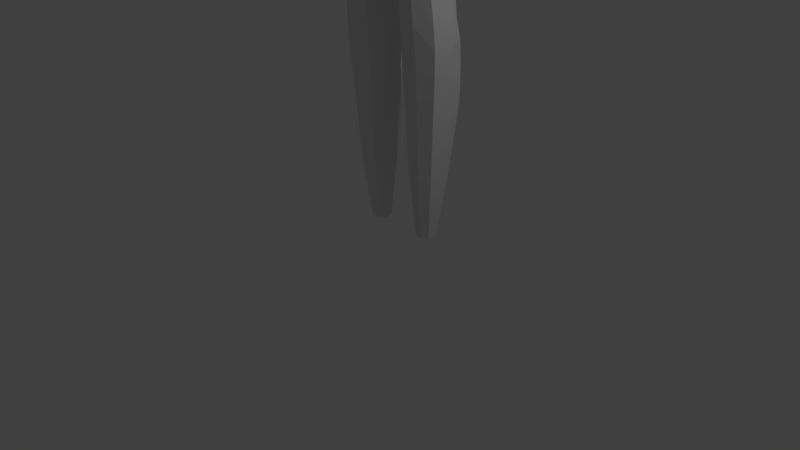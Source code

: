 # Source: akanesan.blend  (saved by Blender 2.78.0; exported with 4.5.12 LTS)
import bpy
from mathutils import Matrix  # noqa: F401  (used for matrix-valued properties, if any)

bpy.ops.wm.read_factory_settings(use_empty=True)
scene = bpy.context.scene
scene.name = 'Scene'

# ---- collections
col_collection_1 = bpy.data.collections.new('Collection 1'); scene.collection.children.link(col_collection_1)
col_collection_3 = bpy.data.collections.new('Collection 3'); scene.collection.children.link(col_collection_3)

# ---- world
world_world = bpy.data.worlds.new('World'); scene.world = world_world
world_world.color = (0.05088, 0.05088, 0.05088)
world_world.use_sun_shadow = False
world_world.sun_shadow_jitter_overblur = 0.0
world_world.cycles.sampling_method = 'MANUAL'

# ---- cameras
cam_camera = bpy.data.cameras.new('Camera')
cam_camera.clip_end = 100.0
cam_camera.lens = 35.0
cam_camera.sensor_width = 32.0
cam_camera.sensor_height = 18.0
cam_camera.ortho_scale = 7.314
cam_camera.dof.focus_distance = 0.0
cam_camera.dof.aperture_fstop = 128.0

# ---- lights
light_lamp = bpy.data.lights.new('Lamp', 'POINT')
light_lamp.transmission_factor = 0.0
light_lamp.cutoff_distance = 30.0
light_lamp.energy = 100.0
light_lamp.shadow_buffer_clip_start = 1.001
light_lamp.shadow_soft_size = 0.1
light_lamp.shadow_maximum_resolution = 0.006
light_lamp.use_absolute_resolution = True

# ---- meshes
me_x = bpy.data.meshes.new('円')
me_x.from_pydata([(0.0, 0.1278, 11.13), (0.0, -0.04886, 9.381), (0.2532, 0.1291, 9.495), (0.5245, 0.2956, 9.675), (0.607, 0.3313, 9.828), (0.6553, 0.3458, 9.955), (0.7185, 0.3726, 10.16), (0.7393, 0.3614, 10.37), (0.7244, 0.3416, 10.55), (0.67, 0.298, 10.71), (0.576, 0.2633, 10.84), (0.4306, 0.2145, 11.0), (0.2166, 0.1551, 11.09), (0.0, 0.04417, 11.09), (0.0, -0.06385, 11.04), (0.0, -0.1562, 10.97), (0.0, -0.2516, 10.88), (0.0, -0.3268, 10.8), (0.0, -0.3802, 10.67), (0.0, -0.407, 10.49), (0.0, -0.4065, 10.31), (0.0, -0.3978, 10.19), (0.0, -0.4046, 10.07), (0.0, -0.4661, 9.969), (0.0, -0.5645, 9.904), (0.03353, -0.5273, 9.889), (0.0, -0.473, 9.636), (0.0, -0.4242, 9.519), (1.192e-07, -0.3114, 9.361), (0.0, 0.3291, 11.16), (0.0, 0.5399, 11.14), (0.0, 0.6419, 11.11), (0.0, 0.7478, 11.08), (0.0, 0.908, 10.99), (0.0, 1.028, 10.88), (0.0, 1.105, 10.78), (0.0, 1.146, 10.7), (0.0, 1.226, 10.52), (0.0, 1.251, 10.32), (0.0, 1.225, 10.09), (0.0, 1.118, 9.889), (0.0, 1.001, 9.755), (0.0, 0.8956, 9.661), (0.0, 0.6547, 9.564), (0.0, 0.4261, 9.529), (0.6432, 0.06732, 10.41), (0.5767, 0.0218, 10.6), (0.3854, -0.1202, 10.72), (0.2513, -0.2174, 10.77), (0.6037, 0.0288, 9.973), (0.4267, -0.1938, 10.53), (0.04392, -0.3923, 10.5), (0.4959, -0.1418, 10.04), (0.5334, -0.1129, 10.11), (0.51, -0.1309, 10.17), (0.4693, -0.1522, 10.22), (0.3969, -0.2023, 10.26), (0.2845, -0.2395, 10.26), (0.2025, -0.245, 10.19), (0.2167, -0.2452, 10.07), (0.2664, -0.2292, 9.996), (0.3075, -0.213, 9.979), (0.3629, -0.1875, 9.987), (0.4227, -0.1641, 10.01), (0.4515, 0.2551, 9.581), (0.5882, -0.03234, 9.94), (0.5429, 0.02383, 9.764), (0.2668, -0.1277, 9.468), (0.0, -0.2433, 9.363), (0.4204, -0.01961, 9.578), (0.2948, 0.309, 9.549), (0.5436, -0.1115, 10.02), (0.0, -0.3822, 9.447), (-1.776e-15, -0.507, 9.717), (0.1604, -0.3806, 9.72), (0.1329, -0.4029, 9.697), (0.1477, -0.4233, 9.873), (0.271, -0.3252, 9.836), (0.2948, -0.2773, 9.726), (0.2351, -0.3088, 9.624), (0.1639, -0.3529, 9.561), (0.6393, 0.1473, 10.02), (0.5891, 0.1534, 9.795), (0.4655, 0.09428, 9.595), (0.2841, -0.03474, 9.469), (0.1401, -0.1279, 9.399), (0.5003, -0.04739, 10.67), (0.2108, -0.1244, 10.93), (0.4174, 0.02258, 10.85), (0.5525, 0.1002, 10.76), (0.6493, 0.1695, 10.61), (0.6775, 0.209, 10.44), (0.6949, 0.2372, 10.25), (0.6759, 0.2484, 10.07), (0.6381, 0.2598, 9.933), (0.5966, 0.2494, 9.817), (0.5116, 0.2103, 9.665), (0.4532, 0.1791, 9.583), (0.3621, 0.1168, 9.518), (0.1406, -0.05045, 9.402), (0.0, -0.1591, 9.369), (0.159, -0.2777, 10.21), (0.2629, -0.2552, 10.3), (0.3924, -0.2161, 10.29), (0.4688, -0.1694, 10.26), (0.5375, -0.1192, 10.2), (0.5689, -0.09392, 10.11), (0.5136, -0.1589, 10.03), (0.4679, -0.2147, 9.985), (0.3942, -0.255, 9.965), (0.3117, -0.2622, 9.953), (0.2343, -0.2708, 9.98), (0.1833, -0.2858, 10.05), (0.4918, -0.1922, 9.964), (0.4232, -0.2482, 9.934), (0.3153, -0.2546, 9.908), (0.1911, -0.3088, 9.969), (0.1473, -0.3065, 10.04), (0.1167, -0.31, 10.23), (0.2427, -0.2632, 10.34), (0.4006, -0.2093, 10.34), (0.4861, -0.1636, 10.3), (0.5957, -0.04766, 10.11), (0.38, -0.2043, 9.73), (0.2981, -0.2129, 9.598), (0.1884, -0.2907, 9.513), (0.3815, -0.2719, 9.843), (0.2943, -0.3099, 9.8), (0.1127, -0.4216, 9.748), (0.0, -0.5203, 9.753), (0.1682, -0.3771, 9.695), (0.1469, -0.4007, 9.666), (0.06975, -0.4473, 9.638), (0.03768, -0.3633, 10.06), (0.04706, -0.3549, 10.2), (0.1274, -0.3021, 10.13), (0.1667, -0.2731, 10.13), (0.2039, -0.2473, 10.14), (0.04483, -0.3558, 10.14), (0.0, -0.3923, 10.15), (0.0, -0.4293, 10.02), (0.1994, -0.2451, 10.17), (0.1624, -0.2771, 10.18), (0.2103, -0.2451, 10.1), (0.1758, -0.2793, 10.09), (0.137, -0.3089, 10.09), (0.1198, -0.306, 10.18), (0.04627, -0.3561, 10.17), (0.0, -0.3941, 10.17), (0.03916, -0.355, 10.11), (0.0, -0.3985, 10.11), (0.03405, -0.4223, 9.972), (0.1163, -0.3759, 9.975), (0.1011, -0.3325, 10.05), (0.09057, -0.3277, 10.1), (0.08731, -0.3284, 10.14), (0.08477, -0.3317, 10.18), (0.08619, -0.3309, 10.21), (0.2276, -0.3326, 9.722), (0.2097, -0.3653, 9.771), (0.0, -0.4538, 9.575), (0.1309, -0.4225, 9.809), (0.04511, -0.5147, 9.823), (0.0, -0.5436, 9.829), (0.184, -0.3503, 9.649), (0.1401, -0.3925, 9.61), (0.2249, -0.3489, 9.742), (0.05634, -0.4819, 9.751), (0.1643, -0.3789, 9.708), (0.06651, -0.4632, 9.707), (0.09974, -0.4187, 9.701), (0.0, -0.5065, 9.711), (0.1664, -0.3781, 9.701), (0.1342, -0.403, 9.691), (0.06851, -0.4591, 9.698), (0.1023, -0.4197, 9.692), (0.1673, -0.3653, 9.705), (0.05316, -0.3621, 10.32), (0.138, -0.309, 10.36), (0.1035, -0.3332, 10.34), (0.5546, -0.1056, 9.895), (0.4951, -0.1603, 9.869), (0.5261, -0.01058, 9.754), (0.4814, -0.119, 9.732), (0.3815, -0.1263, 9.57), (0.4083, -0.05599, 9.578), (0.2509, -0.2113, 9.489), (0.2583, -0.1748, 9.477), (0.0, -0.3616, 9.413), (0.000471, -0.333, 9.379), (0.1081, -0.2813, 10.79), (0.5684, -0.08832, 10.24), (0.6159, 0.06474, 9.985), (0.2647, -0.2797, 10.41), (0.4105, -0.2056, 10.41), (0.5181, -0.1361, 10.37), (0.597, -0.05016, 10.3), (0.6181, 0.001179, 10.15), (0.0, -0.4119, 10.38), (0.05377, -0.379, 10.39), (0.105, -0.3486, 10.42), (0.1562, -0.3323, 10.45), (0.107, -0.3616, 10.51), (0.2801, -0.2821, 10.5), (0.4231, -0.2074, 10.49), (0.6551, 0.116, 10.21), (0.53, -0.1058, 10.5), (0.6326, 0.003744, 10.35), (0.6409, 0.06711, 10.18), (0.5366, -0.113, 10.44), (0.2755, -0.254, 10.66), (0.2814, -0.2817, 10.55), (0.1652, -0.339, 10.53), (0.5987, 0.03565, 10.54), (0.6205, 0.0499, 10.48), (0.418, -0.1826, 10.57), (0.2875, -0.2785, 10.59), (0.04721, -0.3945, 10.55), (0.1684, -0.3396, 10.58), (0.1109, -0.361, 10.56), (0.5176, -0.09401, 10.55), (0.0, -0.4014, 10.55), (0.4067, -0.1606, 10.63), (0.5103, -0.08191, 10.59), (0.06215, -0.3676, 10.67), (0.1767, -0.329, 10.67), (0.1262, -0.3411, 10.67), (0.05029, -0.3088, 10.79), (0.1585, -0.2515, 10.79), (0.6248, 0.1012, 10.0), (0.5753, 0.09668, 9.784), (0.5739, 0.1271, 9.791), (0.5595, 0.05375, 9.77), (0.4355, 0.03848, 9.585), (0.4526, 0.07133, 9.59), (0.4338, 0.008928, 9.576), (0.121, -0.2391, 9.396), (0.116, -0.4142, 9.652), (0.1125, -0.2713, 9.412), (0.09899, -0.3174, 9.444), (0.09124, -0.349, 9.473), (0.08051, -0.397, 9.532), (0.07215, -0.4322, 9.589), (0.2852, -0.08042, 9.47), (0.2862, -0.05758, 9.469), (0.2763, -0.1038, 9.47), (0.1317, -0.1928, 9.398), (0.1266, -0.2114, 9.401), (0.1376, -0.1638, 9.392), (0.0, -0.2624, 9.363), (8.941e-08, -0.2976, 9.362), (5.96e-08, -0.2838, 9.362), (0.4242, -0.09774, 10.07), (0.4664, -0.07721, 10.11), (0.451, -0.08911, 10.15), (0.4242, -0.1031, 10.18), (0.3765, -0.1362, 10.21), (0.3024, -0.1607, 10.21), (0.2484, -0.1643, 10.17), (0.2577, -0.1644, 10.08), (0.2904, -0.1538, 10.04), (0.3176, -0.1432, 10.02), (0.354, -0.1264, 10.03), (0.3924, -0.1107, 10.05), (0.2493, -0.1658, 10.13), (0.2463, -0.1643, 10.15), (0.2535, -0.1644, 10.11), (0.3369, -0.05698, 10.11), (0.5267, -0.1044, 10.11), (0.4913, -0.1404, 10.04), (0.3092, -0.2014, 9.987), (0.2704, -0.2167, 10.0), (0.505, -0.1238, 10.17), (0.3614, -0.1774, 9.994), (0.2114, -0.2338, 10.14), (0.2072, -0.2317, 10.17), (0.471, -0.1417, 10.22), (0.4187, -0.166, 10.01), (0.3928, -0.1919, 10.25), (0.2837, -0.2278, 10.26), (0.212, -0.2303, 10.19), (0.2235, -0.2318, 10.07), (0.2175, -0.2318, 10.1), (0.5116, -0.164, 10.12), (0.4814, -0.1634, 10.16), (0.4453, -0.1834, 10.2), (0.3841, -0.2308, 10.23), (0.293, -0.2658, 10.23), (0.0, -0.4857, 9.717), (0.1352, -0.3717, 9.705), (0.1654, -0.3571, 9.704), (0.06568, -0.437, 9.715), (0.1044, -0.4023, 9.706), (0.0, -0.4852, 9.711), (0.1342, -0.3816, 9.691), (0.06851, -0.4377, 9.698), (0.1023, -0.3983, 9.685), (0.0, -0.4512, 9.738), (0.1329, -0.343, 9.734), (0.1654, -0.3227, 9.7), (0.06041, -0.4019, 9.74), (0.09974, -0.3703, 9.736), (0.0, -0.4508, 9.681), (0.1342, -0.3472, 9.66), (0.06851, -0.4033, 9.667), (0.1023, -0.3725, 9.662), (0.0, -0.4009, 9.744), (0.1329, -0.2968, 9.732), (0.1654, -0.2724, 9.698), (0.05874, -0.3505, 9.742), (0.09974, -0.3221, 9.736), (0.0, -0.3911, 9.662), (0.1342, -0.2969, 9.652), (0.05971, -0.3412, 9.655), (0.1023, -0.3166, 9.653), (0.391, -0.04441, 10.8), (0.228, -0.1647, 10.85), (0.1081, -0.2019, 10.88), (0.05029, -0.2294, 10.88), (0.1535, -0.1872, 10.87), (0.5978, 0.08434, 10.63), (0.5267, 0.03681, 10.73), (0.6214, 0.115, 10.56), (0.6492, 0.1292, 10.48), (0.6636, 0.1467, 10.42), (0.6591, 0.2028, 10.05), (0.6764, 0.1833, 10.23), (0.5829, 0.198, 9.808), (0.4655, 0.134, 9.591), (0.2841, 0.0135, 9.47), (0.0, -0.2012, 9.366), (0.1467, -0.08115, 9.399), (0.3748, 0.07373, 9.53), (0.2812, 0.05684, 9.47), (0.121, 0.04429, 9.426), (0.4956, 0.1553, 9.65), (0.6213, 0.2158, 9.884), (0.7202, 0.5256, 10.57), (0.6609, 0.4844, 10.73), (0.5701, 0.4547, 10.86), (0.4257, 0.4002, 11.01), (0.2115, 0.3431, 11.12), (0.607, 0.5333, 9.839), (0.6553, 0.5479, 9.967), (0.7185, 0.5746, 10.18), (0.7393, 0.5634, 10.38), (0.0, 0.03319, 9.402), (0.0, 0.3164, 9.487), (0.5304, 0.5105, 9.71), (0.4668, 0.5011, 9.63), (0.1962, 0.4385, 9.565), (0.0, 0.1396, 9.442), (0.7202, 0.5256, 10.57), (0.6609, 0.4844, 10.73), (0.6553, 0.5479, 9.967), (0.7393, 0.5634, 10.38), (0.7202, 0.7554, 10.56), (0.6609, 0.7257, 10.72), (0.5615, 0.6803, 10.84), (0.6341, 0.7589, 9.962), (0.6913, 0.7766, 10.16), (0.7378, 0.7658, 10.36), (0.6145, 0.9536, 10.47), (0.5825, 0.9278, 10.66), (0.6128, 0.9697, 10.1), (0.6336, 0.9722, 10.29), (0.4123, 0.6269, 10.99), (0.1982, 0.5484, 11.09), (0.4038, 0.8421, 10.9), (0.2096, 0.7914, 11.03), (0.5217, 0.9033, 10.79), (0.5952, 0.748, 9.864), (0.4875, 0.7303, 9.757), (0.3901, 0.7095, 9.679), (0.1924, 0.6433, 9.593), (0.3346, 0.9187, 9.737), (0.1714, 0.8926, 9.678), (0.5458, 1.078, 10.41), (0.5232, 1.049, 10.59), (0.517, 1.097, 10.08), (0.5385, 1.096, 10.23), (0.1881, 0.9146, 10.96), (0.3696, 0.9717, 10.83), (0.4689, 1.023, 10.72), (0.5432, 0.9601, 9.943), (0.5011, 0.9575, 9.868), (0.4381, 0.9398, 9.79), (0.481, 1.084, 9.977), (0.4376, 1.068, 9.91), (0.3668, 1.04, 9.845), (0.2841, 1.035, 9.8), (0.159, 1.021, 9.766), (0.4413, 1.195, 10.35), (0.4301, 1.171, 10.51), (0.4229, 1.188, 10.22), (0.1664, 1.044, 10.85), (0.3201, 1.08, 10.74), (0.3978, 1.124, 10.64), (0.4055, 1.185, 10.11), (0.3373, 1.176, 10.03), (0.2939, 1.156, 9.992), (0.2598, 1.144, 9.948), (0.1929, 1.138, 9.924), (0.1367, 1.119, 9.899), (0.3119, 1.242, 10.32), (0.3071, 1.22, 10.45), (0.05806, 1.105, 10.76), (0.2128, 1.147, 10.67), (0.2771, 1.19, 10.57), (0.2997, 1.232, 10.2), (0.2793, 1.232, 10.15), (0.2231, 1.223, 10.11), (0.1693, 1.21, 10.09), (0.1189, 1.209, 10.08), (0.08516, 1.213, 10.08), (0.06522, 1.219, 10.08), (0.1343, 1.242, 10.32), (0.13, 1.227, 10.43), (0.04233, 1.156, 10.67), (0.1148, 1.186, 10.61), (0.1282, 1.215, 10.52), (0.0, 1.196, 10.6), (0.132, 1.254, 10.26), (0.1196, 1.246, 10.23), (0.1042, 1.248, 10.21), (0.08297, 1.248, 10.2), (0.06048, 1.243, 10.18), (0.03593, 1.237, 10.17), (0.01688, 1.242, 10.17), (0.0, 1.243, 10.17), (0.222, 0.03457, 11.03)], [(351, 347), (44, 347)], [(59, 112, 111, 60), (60, 111, 110, 61), (146, 142, 101, 118), (57, 102, 101, 58), (56, 103, 102, 57), (52, 107, 106, 53), (106, 105, 54, 53), (105, 104, 55, 54), (104, 103, 56, 55), (107, 52, 63, 108), (108, 63, 62, 109), (109, 62, 61, 110), (71, 107, 108, 113), (71, 122, 106, 107), (121, 120, 103, 104), (120, 119, 102, 103), (119, 118, 101, 102), (117, 116, 111, 112), (116, 115, 110, 111), (115, 114, 109, 110), (114, 113, 108, 109), (148, 147, 134, 21), (134, 147, 156, 157), (139, 138, 147, 148), (157, 156, 146, 118), (156, 155, 135, 146), (155, 154, 145, 135), (154, 153, 117, 145), (117, 153, 152, 116), (152, 153, 133, 151), (133, 153, 154, 149), (149, 154, 155, 138), (138, 155, 156, 147), (138, 139, 150, 149), (149, 150, 22, 133), (133, 22, 140, 23, 151), (23, 24, 25, 151), (151, 25, 76, 152), (152, 76, 77, 116), (127, 126, 77), (127, 78, 123, 126), (123, 78, 79, 124), (24, 163, 162, 25), (162, 161, 76, 25), (161, 159, 77, 76), (159, 166, 127, 77), (166, 158, 78, 127), (158, 164, 79, 78), (164, 158, 130, 131), (130, 158, 166, 168, 176, 172), (166, 159, 74, 168), (159, 161, 128, 74), (128, 161, 162, 167), (167, 162, 163, 129), (74, 128, 170, 75), (170, 128, 167, 169), (73, 169, 167, 129), (75, 168, 74), (26, 132, 174, 171), (132, 237, 175, 174), (172, 173, 131, 130), (20, 21, 134, 177), (157, 118, 178, 179), (177, 134, 157, 179), (181, 126, 123, 183), (113, 114, 181, 180), (71, 113, 180, 65), (66, 65, 180, 182), (114, 115, 126, 181), (180, 181, 183, 182), (124, 184, 183, 123), (119, 193, 178, 118), (105, 106, 122, 191), (191, 121, 104, 105), (120, 194, 193, 119), (121, 195, 194, 120), (20, 177, 199, 198), (179, 200, 199, 177), (178, 201, 200, 179), (200, 202, 51, 199), (51, 19, 198, 199), (194, 204, 203, 193), (193, 203, 201, 178), (206, 50, 204, 209), (209, 204, 194, 195), (50, 211, 203, 204), (50, 206, 220, 215), (212, 211, 216, 218), (195, 196, 207, 209), (196, 195, 121, 191), (209, 207, 45, 206), (50, 215, 216, 211), (202, 200, 201, 212), (212, 201, 203, 211), (19, 51, 217, 221), (217, 51, 202, 219), (202, 212, 218, 219), (197, 208, 207, 196), (208, 205, 45, 207), (220, 206, 45, 214), (86, 47, 222, 223), (222, 47, 48, 210), (210, 216, 215, 222), (215, 220, 223, 222), (220, 214, 213, 223), (86, 223, 213, 46), (219, 218, 225, 226), (217, 219, 226, 224), (210, 225, 218, 216), (221, 217, 224, 18), (17, 18, 224, 227), (224, 226, 190, 227), (190, 226, 225, 228), (225, 210, 48, 228), (81, 205, 208, 229), (26, 160, 242, 132), (242, 160, 27, 241), (241, 27, 72, 240), (240, 125, 80, 241), (80, 165, 242, 241), (242, 165, 237, 132), (125, 124, 79, 80), (79, 164, 165, 80), (165, 164, 131, 237), (175, 237, 131, 173), (229, 231, 82, 81), (269, 268, 253, 252), (271, 270, 261, 260), (268, 272, 254, 253), (270, 273, 262, 261), (275, 274, 264, 265), (272, 276, 255, 254), (273, 277, 263, 262), (276, 278, 256, 255), (277, 269, 252, 263), (278, 279, 257, 256), (280, 275, 265, 258), (279, 280, 258, 257), (282, 281, 259, 266), (281, 271, 260, 259), (274, 282, 266, 264), (259, 260, 267), (252, 253, 267), (260, 261, 267), (253, 254, 267), (261, 262, 267), (254, 255, 267), (262, 263, 267), (255, 256, 267), (263, 252, 267), (256, 257, 267), (265, 264, 267), (257, 258, 267), (258, 265, 267), (266, 259, 267), (264, 266, 267), (137, 143, 282, 274), (59, 60, 271, 281), (143, 59, 281, 282), (57, 58, 280, 279), (58, 141, 275, 280), (56, 57, 279, 278), (63, 52, 269, 277), (55, 56, 278, 276), (62, 63, 277, 273), (54, 55, 276, 272), (141, 137, 274, 275), (61, 62, 273, 270), (53, 54, 272, 268), (60, 61, 270, 271), (52, 53, 268, 269), (269, 268, 283), (279, 280, 287), (268, 272, 284, 283), (272, 276, 285, 284), (276, 278, 286, 285), (278, 279, 287, 286), (168, 75, 289, 290), (170, 169, 291, 292), (173, 172, 290, 294), (169, 73, 288, 291), (171, 174, 295, 293), (75, 170, 292, 289), (174, 175, 296, 295), (175, 173, 294, 296), (294, 290, 299, 303), (296, 294, 303, 305), (292, 291, 300, 301), (289, 292, 301, 298), (295, 296, 305, 304), (293, 295, 304, 302), (290, 289, 298, 299), (291, 288, 297, 300), (299, 298, 307, 308), (300, 297, 306, 309), (303, 299, 308, 312), (305, 303, 312, 314), (301, 300, 309, 310), (298, 301, 310, 307), (304, 305, 314, 313), (302, 304, 313, 311), (176, 290, 172), (168, 290, 176), (308, 307, 312), (310, 314, 312, 307), (309, 313, 314, 310), (309, 306, 311, 313), (228, 48, 316, 319), (16, 17, 227, 318), (48, 47, 315, 316), (190, 228, 319, 317), (227, 190, 317, 318), (46, 213, 322, 320), (213, 214, 323, 322), (86, 46, 320, 321), (86, 321, 315, 47), (45, 205, 326, 324), (205, 81, 325, 326), (45, 324, 323, 214), (83, 84, 329, 332, 328), (82, 83, 328, 335, 327), (82, 327, 336, 325, 81), (330, 331, 85, 68), (331, 329, 84, 85), (99, 331, 330, 100), (99, 333, 329, 331), (329, 333, 98, 332), (98, 97, 328, 332), (15, 16, 318, 317, 319, 316, 87), (87, 316, 315, 88), (89, 88, 315, 321), (90, 89, 321, 320, 322), (91, 90, 322, 323, 324), (324, 326, 92, 91), (326, 325, 93, 92), (94, 93, 325, 336), (95, 94, 336, 327), (96, 95, 327, 335), (97, 96, 335, 328), (2, 64, 97, 98, 333), (99, 334, 2, 333), (1, 334, 99, 100), (3, 4, 95, 96), (95, 4, 5, 94), (94, 5, 6, 93), (96, 97, 64, 3), (7, 92, 93, 6), (92, 7, 8, 91), (91, 8, 9, 90), (90, 9, 10, 89), (89, 10, 11, 88), (88, 11, 12, 430, 87), (12, 0, 13, 14, 15, 87, 430), (11, 10, 339, 340), (9, 8, 337, 338), (12, 11, 340, 341), (10, 9, 338, 339), (0, 12, 341, 29), (7, 6, 344, 345), (6, 5, 343, 344), (5, 4, 342, 343), (64, 2, 70), (1, 346, 334), (351, 2, 334, 346), (3, 64, 349, 348), (64, 70, 350, 349), (8, 7, 345, 337), (3, 348, 342, 4), (353, 352, 356, 357), (355, 344, 360, 361), (339, 353, 357, 358), (352, 355, 361, 356), (344, 354, 359, 360), (357, 356, 362, 363), (361, 360, 364, 365), (356, 361, 365, 362), (341, 340, 366, 367), (31, 30, 367, 369, 32), (358, 366, 340, 339), (29, 341, 367, 30), (366, 368, 369, 367), (366, 358, 370, 368), (358, 357, 363, 370), (342, 348, 372, 371), (348, 349, 373, 372), (349, 350, 374, 373), (372, 386, 385, 371), (373, 374, 376, 375), (354, 342, 371, 359), (371, 385, 384, 359), (42, 376, 374, 43), (43, 374, 350, 44), (363, 362, 377, 378), (368, 370, 383, 382), (362, 365, 380, 377), (369, 368, 382, 381), (370, 363, 378, 383), (365, 364, 379, 380), (32, 369, 381, 33), (359, 384, 364, 360), (372, 373, 375, 386), (384, 385, 388, 387), (375, 390, 389, 386), (385, 386, 389, 388), (41, 391, 376, 42), (375, 376, 391, 390), (364, 384, 387, 379), (381, 382, 396, 395), (382, 383, 397, 396), (377, 380, 394, 392), (378, 377, 392, 393), (383, 378, 393, 397), (33, 381, 395, 34), (388, 389, 401, 400), (390, 391, 403, 402), (387, 388, 400, 399), (389, 390, 402, 401), (379, 387, 399, 398), (379, 398, 394, 380), (40, 403, 391, 41), (396, 397, 408, 407), (397, 393, 405, 408), (395, 396, 407, 406), (393, 392, 404, 405), (400, 401, 413, 412), (394, 398, 410, 409), (402, 403, 415, 414), (399, 400, 412, 411), (401, 402, 414, 413), (398, 399, 411, 410), (39, 415, 403, 40), (394, 409, 404, 392), (34, 395, 406, 35), (405, 404, 416, 417), (408, 405, 417, 420), (406, 407, 419, 418), (407, 408, 420, 419), (35, 406, 418, 36), (412, 413, 426, 425), (414, 415, 428, 427), (409, 410, 423, 422), (411, 412, 425, 424), (413, 414, 427, 426), (410, 411, 424, 423), (409, 422, 416, 404), (429, 428, 415, 39), (427, 428, 429, 38, 416, 422, 423, 424, 425, 426), (38, 37, 420, 417, 416), (421, 419, 420, 37), (419, 421, 36, 418), (183, 184, 185, 182), (69, 66, 182, 185), (67, 69, 185, 187), (185, 184, 186, 187), (125, 186, 184, 124), (236, 67, 187, 238), (189, 28, 236, 238), (188, 189, 238, 239), (238, 187, 186, 239), (240, 239, 186, 125), (72, 188, 239, 240), (208, 197, 192, 229), (49, 192, 197, 122), (71, 65, 49, 122), (66, 232, 49, 65), (49, 232, 230, 192), (229, 192, 230, 231), (83, 82, 231, 234), (234, 231, 230, 233), (235, 233, 230, 232), (69, 235, 232, 66), (84, 83, 234, 244), (234, 233, 243, 244), (233, 235, 245, 243), (67, 245, 235, 69), (244, 248, 85, 84), (243, 246, 248, 244), (245, 247, 246, 243), (236, 247, 245, 67), (250, 247, 236, 28), (251, 246, 247, 250), (249, 248, 246, 251), (68, 85, 248, 249), (122, 197, 196, 191), (115, 77, 126), (115, 116, 77), (101, 142, 141, 58), (141, 142, 136, 137), (135, 136, 142, 146), (145, 144, 136, 135), (144, 143, 137, 136), (143, 144, 112, 59), (144, 145, 117, 112)])
me_x.polygons.foreach_set('use_smooth', [True] * 393)
me_x.use_remesh_preserve_volume = False
me_x.use_remesh_preserve_attributes = False
me_x.use_mirror_vertex_groups = False
me_x.update()
me_plane = bpy.data.meshes.new('Plane')
me_plane.from_pydata([(0.0, 0.1325, 9.146), (0.7123, 0.1988, 6.374), (0.0, 0.6647, 9.17), (0.2424, 0.2562, 9.621), (0.4389, 0.396, 9.158), (0.7276, 0.1859, 8.153), (0.704, -0.1473, 8.639), (0.0, 0.4882, 9.691), (0.0, 1.225, 6.475), (0.0, -0.003851, 6.299), (0.0, 0.4811, 5.971), (0.9079, 0.4952, 6.626), (0.0, -0.1895, 8.574), (0.0, 0.02416, 9.551), (0.0, 0.5829, 9.322), (0.2278, 0.3608, 9.275), (0.0, 0.1386, 9.229), (0.0, -0.2918, 7.732), (0.0, 0.99, 7.925), (0.6607, 0.3711, 7.828), (0.0, -0.01746, 6.882), (0.0, 1.049, 6.984), (0.7886, 0.4701, 6.933), (0.9889, 0.4096, 8.43), (0.9668, 0.03547, 8.81), (0.9346, 0.381, 9.153), (1.432, 0.381, 8.591), (1.438, 0.1406, 8.831), (1.444, 0.381, 9.071), (2.236, 0.381, 8.562), (2.239, 0.1661, 8.777), (2.242, 0.381, 8.992), (3.417, 0.381, 8.632), (3.41, 0.1852, 8.827), (3.402, 0.381, 9.023), (0.1112, 0.6284, 5.835), (0.6471, 0.2335, 5.972), (0.9854, 0.785, 6.146), (0.4495, 1.34, 6.009), (0.08933, 0.6095, 5.443), (0.6263, 0.2325, 5.447), (1.002, 0.766, 5.385), (0.465, 1.293, 5.381), (0.1673, 0.4352, 4.343), (0.5071, 0.199, 4.357), (0.7418, 0.5311, 4.287), (0.402, 1.033, 4.273), (0.1833, 0.4072, 3.906), (0.4849, 0.1959, 3.902), (0.696, 0.496, 3.91), (0.3943, 0.9342, 3.914), (0.1657, 0.4925, 3.002), (0.5249, 0.2411, 2.988), (0.7764, 0.5987, 3.022), (0.4172, 0.8501, 3.036), (0.1739, 0.524, 2.427), (0.5248, 0.3039, 2.415), (0.7707, 0.629, 2.427), (0.4197, 0.9585, 2.439), (0.1961, 0.5381, 1.864), (0.5063, 0.3501, 1.854), (0.7235, 0.6312, 1.854), (0.4133, 0.9688, 1.864), (0.2281, 0.5587, 1.042), (0.4794, 0.3974, 1.034), (0.6553, 0.6342, 1.033), (0.4041, 0.8612, 1.041), (0.0, -0.1619, 7.331), (0.0, 1.004, 7.45), (0.6782, 0.4465, 7.391), (0.0, 0.9937, 8.396), (0.7007, 0.2937, 8.027), (0.325, 1.285, 6.295), (0.0, -0.3444, 8.301), (0.5119, -0.1787, 8.554), (0.0, 0.03402, 9.033), (0.3005, 0.5866, 0.2274), (0.0, 1.146, 6.731), (0.6718, 0.3848, 9.181), (0.0, 0.728, 9.069), (0.4452, 0.4853, 0.2274), (0.5466, 0.6301, 0.2274), (0.8031, 0.368, 8.275), (0.6785, -0.000569, 8.34), (0.774, -0.05776, 8.71), (0.0, -0.006402, 6.607), (0.4019, 0.7314, 0.2274), (0.8416, 0.4635, 6.729), (0.6693, 0.1886, 6.211), (0.8733, 0.3257, 6.537), (0.4702, 0.06206, 6.318), (0.0, 0.1816, 6.054), (4.128, 0.381, 8.675), (0.09382, 0.5977, 5.936), (4.128, 0.2584, 8.798), (4.128, 0.381, 8.919), (0.9494, 0.6986, 6.507), (-3.725e-09, 0.1468, 9.136), (3.725e-09, 0.6425, 9.19), (0.2771, 0.3946, 9.163), (0.3291, 0.1482, 9.149), (0.3291, 0.6015, 9.167), (0.1818, 0.4302, 9.674), (0.0, 0.5355, 9.508), (0.1818, 0.08216, 9.568), (0.235, 0.3096, 9.445), (0.0, 0.08364, 9.381), (0.1709, 0.5274, 9.31), (0.1709, 0.1942, 9.241), (0.4904, -0.116, 7.756), (0.0, -0.2322, 7.526), (0.5006, 0.8353, 7.901), (0.0, 1.011, 7.676), (0.6418, 0.4211, 7.601), (0.5875, 0.1871, 6.895), (0.0, -0.08235, 7.124), (0.0, 1.007, 7.227), (0.5953, 0.8568, 6.972), (0.7377, 0.459, 7.176), (0.9757, 0.6831, 8.498), (1.22, 0.3882, 8.556), (0.9885, 0.129, 8.543), (1.212, 0.1095, 8.836), (0.9427, 0.1219, 9.067), (1.201, 0.381, 9.107), (0.9401, 0.6473, 9.058), (1.433, 0.5613, 8.651), (1.433, 0.2007, 8.651), (1.443, 0.2007, 9.011), (1.443, 0.5613, 9.011), (2.037, 0.381, 8.564), (2.045, 0.165, 8.78), (2.054, 0.381, 8.996), (2.237, 0.5422, 8.616), (2.434, 0.381, 8.563), (2.237, 0.2198, 8.616), (2.433, 0.1648, 8.779), (2.241, 0.2198, 8.938), (2.431, 0.381, 8.996), (2.241, 0.5422, 8.938), (3.235, 0.381, 8.611), (3.222, 0.1778, 8.813), (3.21, 0.381, 9.016), (3.415, 0.5279, 8.681), (3.585, 0.381, 8.646), (3.415, 0.2342, 8.681), (3.585, 0.1925, 8.834), (3.404, 0.2342, 8.974), (3.585, 0.381, 9.023), (3.404, 0.5279, 8.974), (0.1426, 1.002, 5.874), (0.09534, 0.6174, 5.67), (0.2984, 0.2938, 5.873), (0.6361, 0.2326, 5.702), (0.9464, 0.4098, 6.08), (1.006, 0.7761, 5.715), (0.8058, 1.121, 6.135), (0.4654, 1.36, 5.683), (0.1429, 0.9705, 5.411), (0.2639, 0.2877, 5.46), (0.9484, 0.405, 5.417), (0.8274, 1.088, 5.368), (0.1451, 0.4851, 4.595), (0.54, 0.2113, 4.616), (0.8115, 0.5944, 4.515), (0.4166, 1.116, 4.494), (0.1997, 0.6603, 4.304), (0.1811, 0.405, 4.116), (0.2785, 0.2341, 4.367), (0.4862, 0.1917, 4.121), (0.7094, 0.306, 4.326), (0.699, 0.4941, 4.093), (0.6306, 0.9222, 4.262), (0.3939, 0.9942, 4.088), (0.2134, 0.61, 3.911), (0.1794, 0.4264, 3.698), (0.2813, 0.2265, 3.902), (0.4938, 0.2027, 3.688), (0.6659, 0.2932, 3.905), (0.7138, 0.5186, 3.72), (0.5979, 0.8192, 3.914), (0.3993, 0.8794, 3.731), (0.2016, 0.7342, 3.022), (0.1652, 0.512, 2.736), (0.2824, 0.2774, 2.986), (0.5303, 0.2711, 2.723), (0.7404, 0.3571, 3.002), (0.7861, 0.6207, 2.747), (0.6596, 0.8065, 3.038), (0.421, 0.92, 2.76), (0.2091, 0.7607, 2.436), (0.186, 0.5317, 2.12), (0.2879, 0.3135, 2.418), (0.5147, 0.3235, 2.109), (0.7355, 0.3922, 2.418), (0.7449, 0.6302, 2.112), (0.6567, 0.9051, 2.436), (0.4162, 0.9771, 2.123), (0.2271, 0.7475, 1.866), (0.2969, 0.3519, 1.859), (0.6924, 0.4218, 1.851), (0.6227, 0.9195, 1.859), (0.2533, 0.7284, 1.043), (0.3098, 0.408, 1.038), (0.6302, 0.4646, 1.031), (0.5737, 0.8251, 1.037), (0.5086, 0.01216, 7.346), (0.5086, 0.8298, 7.436), (0.8022, 0.04329, 8.404), (0.6027, 0.1266, 9.087), (0.5738, 0.6422, 9.115), (1.216, 0.5954, 8.619), (1.219, 0.1792, 8.63), (1.204, 0.1774, 9.039), (1.203, 0.5864, 9.037), (2.039, 0.5431, 8.618), (2.039, 0.219, 8.618), (2.052, 0.219, 8.942), (2.052, 0.5431, 8.942), (3.585, 0.5225, 8.693), (3.585, 0.2396, 8.693), (3.585, 0.2396, 8.976), (3.585, 0.5225, 8.976), (4.128, 0.4728, 8.708), (4.128, 0.2893, 8.708), (4.128, 0.2893, 8.891), (4.128, 0.4728, 8.891), (0.0, 1.034, 6.002), (0.2885, 0.2066, 6.034), (0.9197, 0.3372, 6.395), (0.2112, 0.6096, 4.101), (0.2805, 0.2228, 4.125), (0.6689, 0.2896, 4.108), (0.5996, 0.8752, 4.084), (0.2018, 0.758, 2.751), (0.2838, 0.2932, 2.724), (0.7495, 0.3747, 2.732), (0.6675, 0.8724, 2.759), (0.3153, 0.6842, 0.2274), (0.3479, 0.4989, 0.2274), (0.5332, 0.5316, 0.2274), (0.5006, 0.7169, 0.2274), (0.2208, 0.6304, 9.134), (0.2208, 0.1914, 9.085), (-0.2208, 0.1914, 9.085), (0.579, -0.2165, 8.243), (0.6673, 0.8459, 8.337), (0.4801, -0.06973, 7.545), (0.4826, 0.8432, 7.657), (0.6716, 0.2215, 6.619), (0.7292, 0.9581, 6.652), (0.5523, 0.1005, 7.137), (0.5543, 0.8298, 7.214), (0.1762, 0.479, 9.492), (0.1762, 0.1401, 9.397), (2.434, 0.5432, 8.617), (2.434, 0.2188, 8.617), (2.431, 0.2188, 8.942), (2.431, 0.5432, 8.942), (3.232, 0.5334, 8.661), (3.232, 0.2286, 8.661), (3.213, 0.2286, 8.965), (3.213, 0.5334, 8.965), (0.1443, 0.9853, 5.665), (0.2741, 0.2893, 5.686), (0.9553, 0.4079, 5.714), (0.8293, 1.171, 5.706), (0.1821, 0.7451, 4.539), (0.2747, 0.2525, 4.63), (0.7745, 0.3344, 4.57), (0.6819, 0.9678, 4.479), (0.2108, 0.6375, 3.717), (0.2816, 0.2383, 3.685), (0.6824, 0.3074, 3.702), (0.6116, 0.7859, 3.734), (0.219, 0.7535, 2.124), (0.2928, 0.3345, 2.114), (0.7119, 0.4084, 2.108), (0.6381, 0.926, 2.118), (0.2078, 0.5805, 9.183), (0.2078, 0.2087, 9.143), (4.211, 0.3823, 8.68), (4.211, 0.251, 8.799), (4.211, 0.3823, 8.918), (4.211, 0.4805, 8.712), (4.211, 0.284, 8.712), (4.211, 0.284, 8.89), (4.211, 0.4805, 8.89), (4.267, 0.3831, 8.686), (4.267, 0.2446, 8.799), (4.267, 0.3831, 8.919), (4.267, 0.4858, 8.716), (4.267, 0.2804, 8.715), (4.267, 0.2804, 8.892), (4.267, 0.4858, 8.892), (4.308, 0.3838, 8.691), (4.308, 0.2334, 8.799), (4.308, 0.3838, 8.918), (4.308, 0.4902, 8.72), (4.308, 0.2774, 8.72), (4.308, 0.2774, 8.891), (4.308, 0.4902, 8.891), (4.35, 0.3838, 8.693), (4.35, 0.22, 8.799), (4.35, 0.3838, 8.907), (4.35, 0.4902, 8.723), (4.35, 0.2774, 8.723), (4.35, 0.2774, 8.882), (4.35, 0.4902, 8.882), (4.383, 0.3838, 8.702), (4.383, 0.2089, 8.799), (4.383, 0.3838, 8.894), (4.383, 0.4902, 8.735), (4.383, 0.2774, 8.735), (4.383, 0.2774, 8.871), (4.383, 0.4902, 8.871), (4.426, 0.3838, 8.719), (4.426, 0.2152, 8.799), (4.426, 0.3838, 8.881), (4.426, 0.4902, 8.745), (4.426, 0.2774, 8.745), (4.426, 0.2774, 8.859), (4.426, 0.4902, 8.859), (4.425, 0.5528, 8.81), (4.383, 0.5439, 8.81), (4.347, 0.538, 8.81), (4.128, 0.4728, 8.812), (4.267, 0.5104, 8.81), (4.308, 0.5271, 8.81), (4.211, 0.4993, 8.811), (4.15, 0.2398, 8.767), (4.15, 0.2707, 8.676), (4.17, 0.2547, 8.799), (4.17, 0.2866, 8.71), (4.23, 0.2675, 8.755), (4.143, 0.2314, 8.721), (4.211, 0.251, 8.799), (4.211, 0.284, 8.712), (4.15, 0.2398, 8.767), (4.23, 0.2675, 8.755), (4.143, 0.2314, 8.721), (4.218, 0.2487, 8.77), (4.218, 0.2742, 8.703), (4.172, 0.2401, 8.746), (4.171, 0.26, 8.686), (4.234, 0.2615, 8.737), (4.166, 0.2335, 8.711), (4.218, 0.2742, 8.703), (4.195, 0.2719, 8.684)], [], [(0, 75, 209, 100), (0, 100, 280, 97), (1, 90, 228, 88), (1, 88, 229, 89), (1, 89, 249, 90), (2, 98, 279, 101), (2, 101, 210, 79), (3, 104, 254, 105), (3, 105, 253, 102), (4, 78, 210, 101), (4, 101, 279, 99), (4, 99, 280, 100), (4, 100, 209, 78), (5, 71, 246, 82), (5, 82, 208, 83), (5, 83, 245, 71), (6, 83, 208, 84), (6, 84, 209, 74), (6, 74, 245, 83), (7, 102, 253, 103), (93, 10, 227), (8, 77, 250, 72), (9, 91, 228, 90), (9, 90, 249, 85), (214, 211, 119, 125), (10, 93, 228, 91), (72, 227, 8), (11, 87, 249, 89), (11, 89, 229, 96), (11, 96, 250, 87), (12, 73, 245, 74), (12, 74, 209, 75), (13, 106, 254, 104), (14, 103, 253, 107), (14, 107, 279, 98), (15, 107, 253, 105), (15, 105, 254, 108), (15, 108, 280, 99), (15, 99, 279, 107), (16, 108, 254, 106), (16, 97, 280, 108), (17, 109, 245, 73), (17, 110, 247, 109), (18, 70, 246, 111), (18, 111, 248, 112), (19, 111, 246, 71), (19, 71, 245, 109), (19, 109, 247, 113), (19, 113, 248, 111), (20, 114, 251, 115), (20, 85, 249, 114), (21, 116, 252, 117), (21, 117, 250, 77), (22, 117, 252, 118), (22, 118, 251, 114), (22, 114, 249, 87), (22, 87, 250, 117), (23, 119, 211, 120), (23, 120, 212, 121), (23, 121, 208, 82), (23, 82, 246, 119), (24, 121, 212, 122), (24, 122, 213, 123), (24, 123, 209, 84), (24, 84, 208, 121), (25, 123, 213, 124), (25, 124, 214, 125), (25, 125, 210, 78), (25, 78, 209, 123), (210, 125, 119, 246), (140, 134, 255, 259), (216, 127, 26, 130), (131, 27, 127, 216), (26, 127, 212, 120), (26, 120, 211, 126), (217, 128, 27, 131), (132, 28, 128, 217), (27, 128, 213, 122), (27, 122, 212, 127), (218, 129, 28, 132), (218, 215, 126, 129), (28, 129, 214, 124), (28, 124, 213, 128), (214, 129, 126, 211), (258, 255, 133, 139), (29, 133, 255, 134), (29, 134, 256, 135), (29, 135, 216, 130), (29, 130, 215, 133), (30, 135, 256, 136), (30, 136, 257, 137), (30, 137, 217, 131), (30, 131, 216, 135), (31, 137, 257, 138), (31, 138, 258, 139), (31, 139, 218, 132), (31, 132, 217, 137), (218, 139, 133, 215), (141, 136, 256, 260), (142, 138, 257, 261), (260, 256, 134, 140), (262, 259, 255, 258), (261, 257, 136, 141), (262, 258, 138, 142), (262, 142, 34, 149, 143, 259), (222, 219, 143, 149), (32, 143, 219, 144), (32, 144, 220, 145), (32, 145, 260, 140), (32, 140, 259, 143), (33, 145, 220, 146), (33, 146, 221, 147), (33, 147, 261, 141), (33, 141, 260, 145), (34, 147, 221, 148), (34, 148, 222, 149), (92, 144, 219, 223), (34, 142, 261, 147), (94, 146, 220, 224), (95, 148, 221, 225), (224, 220, 144, 92), (223, 219, 222, 226, 326), (225, 221, 146, 94), (226, 222, 148, 95), (130, 26, 126, 215), (35, 150, 263, 151), (35, 151, 264, 152), (35, 152, 228, 93), (35, 93, 227, 150), (36, 152, 264, 153), (36, 153, 265, 154), (36, 154, 229, 88), (36, 88, 228, 152), (37, 154, 265, 155), (37, 155, 266, 156), (37, 156, 250, 96), (37, 96, 229, 154), (38, 156, 266, 157), (38, 157, 263, 150), (38, 150, 227, 72), (38, 72, 250, 156), (268, 159, 39, 162), (163, 40, 159, 268), (39, 159, 264, 151), (39, 151, 263, 158), (269, 160, 40, 163), (164, 41, 160, 269), (40, 160, 265, 153), (40, 153, 264, 159), (270, 161, 41, 164), (165, 42, 161, 270), (41, 161, 266, 155), (41, 155, 265, 160), (158, 42, 165, 267), (51, 175, 271, 182), (42, 158, 263, 157), (42, 157, 266, 161), (43, 166, 230, 167), (43, 167, 231, 168), (43, 168, 268, 162), (43, 162, 267, 166), (44, 168, 231, 169), (44, 169, 232, 170), (44, 170, 269, 163), (44, 163, 268, 168), (45, 170, 232, 171), (45, 171, 233, 172), (45, 172, 270, 164), (45, 164, 269, 170), (46, 172, 233, 173), (46, 173, 230, 166), (46, 166, 267, 165), (46, 165, 270, 172), (47, 174, 271, 175), (47, 175, 272, 176), (47, 176, 231, 167), (47, 167, 230, 174), (48, 176, 272, 177), (48, 177, 273, 178), (48, 178, 232, 169), (48, 169, 231, 176), (49, 178, 273, 179), (49, 179, 274, 180), (49, 180, 233, 171), (49, 171, 232, 178), (50, 180, 274, 181), (50, 181, 271, 174), (50, 174, 230, 173), (50, 173, 233, 180), (51, 182, 234, 183), (51, 183, 235, 184), (52, 177, 272, 184), (184, 272, 175, 51), (52, 184, 235, 185), (52, 185, 236, 186), (53, 179, 273, 186), (186, 273, 177, 52), (53, 186, 236, 187), (53, 187, 237, 188), (54, 181, 274, 188), (188, 274, 179, 53), (54, 188, 237, 189), (54, 189, 234, 182), (271, 181, 54, 182), (55, 190, 275, 191), (55, 191, 276, 192), (55, 192, 235, 183), (55, 183, 234, 190), (56, 192, 276, 193), (56, 193, 277, 194), (56, 194, 236, 185), (56, 185, 235, 192), (57, 194, 277, 195), (57, 195, 278, 196), (57, 196, 237, 187), (57, 187, 236, 194), (58, 196, 278, 197), (58, 197, 275, 190), (58, 190, 234, 189), (58, 189, 237, 196), (59, 199, 276, 191), (59, 191, 275, 198), (60, 200, 277, 193), (60, 193, 276, 199), (61, 201, 278, 195), (61, 195, 277, 200), (63, 59, 198, 202), (62, 198, 275, 197), (62, 197, 278, 201), (64, 60, 199, 203), (203, 199, 59, 63), (65, 61, 200, 204), (204, 200, 60, 64), (66, 62, 201, 205), (205, 201, 61, 65), (76, 63, 202, 238), (198, 62, 66, 202), (80, 64, 203, 239), (81, 65, 204, 240), (239, 203, 63, 76), (86, 66, 205, 241), (240, 204, 64, 80), (241, 205, 65, 81), (162, 39, 158, 267), (202, 66, 86, 238), (67, 206, 247, 110), (67, 115, 251, 206), (68, 112, 248, 207), (68, 207, 252, 116), (69, 207, 248, 113), (69, 113, 247, 206), (69, 206, 251, 118), (69, 118, 252, 207), (210, 246, 70, 79), (92, 223, 284, 281), (226, 95, 283, 287), (225, 94, 332, 282, 286), (223, 326, 329, 284), (224, 92, 281, 285, 333), (95, 225, 286, 283), (286, 282, 289, 293), (285, 281, 288, 292), (283, 286, 293, 290), (281, 284, 291, 288), (284, 329, 327, 291), (287, 283, 290, 294), (291, 327, 328, 298), (294, 290, 297, 301), (293, 289, 296, 300), (292, 288, 295, 299), (290, 293, 300, 297), (289, 292, 299, 296), (288, 291, 298, 295), (297, 300, 307, 304), (296, 299, 306, 303), (295, 298, 305, 302), (298, 328, 325, 305), (301, 297, 304, 308), (300, 296, 303, 307), (299, 295, 302, 306), (308, 304, 311, 315), (307, 303, 310, 314), (306, 302, 309, 313), (304, 307, 314, 311), (303, 306, 313, 310), (302, 305, 312, 309), (305, 325, 324, 312), (309, 312, 319, 316), (312, 324, 323, 319), (315, 311, 318, 322), (314, 310, 317, 321), (313, 309, 316, 320), (311, 314, 321, 318), (310, 313, 320, 317), (142, 34, 149, 262), (143, 259, 262, 149), (325, 328, 301, 308), (328, 327, 294, 301), (327, 329, 287, 294), (323, 324, 315, 322), (329, 326, 226, 287), (324, 325, 308, 315), (94, 224, 331, 335, 330), (94, 330, 332), (224, 333, 331), (292, 289, 282, 334, 285), (332, 330, 282), (333, 285, 331), (335, 331, 340), (330, 335, 340, 338), (285, 334, 339, 337), (334, 282, 336, 339), (338, 340, 346, 343), (337, 339, 345, 342), (336, 338, 343, 341), (339, 336, 341, 345), (340, 331, 344, 346), (344, 331, 285, 342, 347, 348)])
me_plane.use_remesh_preserve_volume = False
me_plane.use_remesh_preserve_attributes = False
me_plane.use_mirror_vertex_groups = False
me_plane.update()
me_x_1 = bpy.data.meshes.new('球')
me_x_1.from_pydata([(0.2596, 0.007652, 9.831), (0.28, -0.02084, 9.742), (0.3222, -0.1024, 9.739), (0.3458, -0.1752, 9.955), (0.2068, 0.01086, 9.973), (0.1908, -0.01231, 9.85), (0.1901, -0.04692, 9.767), (0.2046, -0.08771, 9.736), (0.2323, -0.1285, 9.763), (0.2688, -0.163, 9.844), (0.3086, -0.186, 9.965), (0.1745, 6.802e-05, 10.01), (0.1313, -0.03225, 9.909), (0.1123, -0.07298, 9.844), (0.1204, -0.1159, 9.82), (0.1545, -0.1545, 9.841), (0.2092, -0.1829, 9.903), (0.2764, -0.1968, 9.997), (0.1522, -0.009065, 10.05), (0.09005, -0.04913, 10.0), (0.05841, -0.09503, 9.963), (0.06211, -0.1398, 9.949), (0.1006, -0.1766, 9.96), (0.168, -0.1998, 9.994), (0.254, -0.2059, 10.05), (0.1432, -0.01515, 10.11), (0.07341, -0.06037, 10.11), (0.03666, -0.1097, 10.11), (0.03857, -0.1557, 10.1), (0.07884, -0.1912, 10.1), (0.1513, -0.211, 10.1), (0.245, -0.212, 10.11), (0.1489, -0.01726, 10.17), (0.08389, -0.06427, 10.22), (0.05035, -0.1148, 10.25), (0.05339, -0.1612, 10.26), (0.09253, -0.1963, 10.25), (0.1618, -0.2149, 10.21), (0.2507, -0.2141, 10.16), (0.1684, -0.01508, 10.22), (0.1199, -0.06024, 10.31), (0.0974, -0.1095, 10.37), (0.1043, -0.1555, 10.39), (0.1396, -0.1911, 10.37), (0.1978, -0.2109, 10.31), (0.2702, -0.2119, 10.22), (0.1987, -0.008931, 10.26), (0.176, -0.04888, 10.38), (0.1706, -0.0947, 10.46), (0.1836, -0.1394, 10.48), (0.2128, -0.1762, 10.45), (0.2539, -0.1995, 10.37), (0.3005, -0.2058, 10.25), (0.2353, 0.0002436, 10.27), (0.2435, -0.03193, 10.4), (0.2589, -0.07255, 10.49), (0.2792, -0.1154, 10.52), (0.3011, -0.1541, 10.48), (0.3215, -0.1826, 10.4), (0.3371, -0.1966, 10.26), (0.2776, 0.008867, 10.26), (0.3161, -0.01335, 10.37), (0.3513, -0.04667, 10.45), (0.378, -0.08601, 10.48), (0.392, -0.1254, 10.45), (0.3913, -0.1588, 10.37), (0.3759, -0.1812, 10.25), (0.3087, 0.01929, 10.23), (0.3736, 0.005901, 10.32), (0.4264, -0.02151, 10.38), (0.4593, -0.05878, 10.4), (0.4671, -0.1002, 10.37), (0.4488, -0.1396, 10.31), (0.407, -0.1708, 10.22), (0.3303, 0.0281, 10.18), (0.4134, 0.0222, 10.23), (0.4784, -0.0002218, 10.26), (0.5156, -0.03574, 10.27), (0.5192, -0.07894, 10.26), (0.4886, -0.1233, 10.22), (0.4286, -0.1619, 10.17), (0.339, 0.03398, 10.12), (0.4294, 0.03305, 10.12), (0.4994, 0.01396, 10.12), (0.5383, -0.02038, 10.12), (0.5402, -0.06475, 10.12), (0.5047, -0.1124, 10.12), (0.4373, -0.1561, 10.11), (0.3335, 0.03602, 10.06), (0.4193, 0.03682, 10.02), (0.4862, 0.01889, 9.986), (0.524, -0.01505, 9.973), (0.5269, -0.05983, 9.982), (0.4946, -0.1086, 10.01), (0.4318, -0.154, 10.06), (0.3147, 0.03391, 10.01), (0.3846, 0.03292, 9.926), (0.4408, 0.01379, 9.867), (0.4748, -0.02057, 9.845), (0.4815, -0.06492, 9.864), (0.4598, -0.1125, 9.921), (0.413, -0.1561, 10.01), (0.2854, 0.02798, 9.981), (0.3304, 0.02196, 9.864), (0.3701, -0.0005354, 9.786), (0.3983, -0.03608, 9.757), (0.4108, -0.07925, 9.783), (0.4057, -0.1235, 9.859), (0.3837, -0.1621, 9.973), (0.2354, 0.01906, 10.12), (0.244, 0.02166, 9.963), (0.3019, -0.05947, 9.71), (0.3376, -0.143, 9.825), (0.3457, -0.194, 10.11)], [], [(1, 6, 5, 0), (110, 4, 109), (113, 10, 3), (112, 9, 8, 2), (111, 7, 6, 1), (0, 5, 4, 110), (3, 10, 9, 112), (2, 8, 7, 111), (9, 16, 15, 8), (7, 14, 13, 6), (5, 12, 11, 4), (10, 17, 16, 9), (8, 15, 14, 7), (6, 13, 12, 5), (4, 11, 109), (113, 17, 10), (17, 24, 23, 16), (15, 22, 21, 14), (13, 20, 19, 12), (11, 18, 109), (113, 24, 17), (16, 23, 22, 15), (14, 21, 20, 13), (12, 19, 18, 11), (22, 29, 28, 21), (20, 27, 26, 19), (18, 25, 109), (113, 31, 24), (23, 30, 29, 22), (21, 28, 27, 20), (19, 26, 25, 18), (24, 31, 30, 23), (113, 38, 31), (30, 37, 36, 29), (28, 35, 34, 27), (26, 33, 32, 25), (31, 38, 37, 30), (29, 36, 35, 28), (27, 34, 33, 26), (25, 32, 109), (35, 42, 41, 34), (33, 40, 39, 32), (38, 45, 44, 37), (36, 43, 42, 35), (34, 41, 40, 33), (32, 39, 109), (113, 45, 38), (37, 44, 43, 36), (45, 52, 51, 44), (43, 50, 49, 42), (41, 48, 47, 40), (39, 46, 109), (113, 52, 45), (44, 51, 50, 43), (42, 49, 48, 41), (40, 47, 46, 39), (48, 55, 54, 47), (46, 53, 109), (113, 59, 52), (51, 58, 57, 50), (49, 56, 55, 48), (47, 54, 53, 46), (52, 59, 58, 51), (50, 57, 56, 49), (113, 66, 59), (58, 65, 64, 57), (56, 63, 62, 55), (54, 61, 60, 53), (59, 66, 65, 58), (57, 64, 63, 56), (55, 62, 61, 54), (53, 60, 109), (61, 68, 67, 60), (66, 73, 72, 65), (64, 71, 70, 63), (62, 69, 68, 61), (60, 67, 109), (113, 73, 66), (65, 72, 71, 64), (63, 70, 69, 62), (73, 80, 79, 72), (71, 78, 77, 70), (69, 76, 75, 68), (67, 74, 109), (113, 80, 73), (72, 79, 78, 71), (70, 77, 76, 69), (68, 75, 74, 67), (74, 81, 109), (113, 87, 80), (79, 86, 85, 78), (77, 84, 83, 76), (75, 82, 81, 74), (80, 87, 86, 79), (78, 85, 84, 77), (76, 83, 82, 75), (86, 93, 92, 85), (84, 91, 90, 83), (82, 89, 88, 81), (87, 94, 93, 86), (85, 92, 91, 84), (83, 90, 89, 82), (81, 88, 109), (113, 94, 87), (94, 101, 100, 93), (92, 99, 98, 91), (90, 97, 96, 89), (88, 95, 109), (113, 101, 94), (93, 100, 99, 92), (91, 98, 97, 90), (89, 96, 95, 88), (99, 106, 105, 98), (97, 104, 103, 96), (95, 102, 109), (113, 108, 101), (100, 107, 106, 99), (98, 105, 104, 97), (96, 103, 102, 95), (101, 108, 107, 100), (113, 3, 108), (107, 112, 2, 106), (105, 111, 1, 104), (103, 0, 110, 102), (108, 3, 112, 107), (106, 2, 111, 105), (104, 1, 0, 103), (102, 110, 109)])
me_x_1.polygons.foreach_set('use_smooth', [True] * 128)
me_x_1.use_remesh_preserve_volume = False
me_x_1.use_remesh_preserve_attributes = False
me_x_1.use_mirror_vertex_groups = False
me_x_1.update()

# ---- objects
ob_x = bpy.data.objects.new('円', me_x)
ob_lamp = bpy.data.objects.new('Lamp', light_lamp)
ob_camera = bpy.data.objects.new('Camera', cam_camera)
ob_plane = bpy.data.objects.new('Plane', me_plane)
ob_x_1 = bpy.data.objects.new('球', me_x_1)

# ---- transforms, parenting, visibility, modifiers, constraints
ob_x.location = (0.0, 0.0, 0.0)
ob_x.hide_viewport = True
ob_x.lineart.crease_threshold = 0.0
_m = ob_x.modifiers.new('ミラー', 'MIRROR')
_m.use_clip = True
ob_lamp.location = (4.076, 1.005, 5.904)
ob_lamp.rotation_euler = (0.6503, 0.05522, 1.866)
ob_lamp.lock_rotations_4d = False
ob_lamp.empty_display_type = 'ARROWS'
ob_lamp.color = (0.0, 0.0, 0.0, 0.0)
ob_lamp.hide_viewport = True
ob_lamp.lineart.crease_threshold = 0.0
ob_camera.location = (7.481, -6.508, 5.344)
ob_camera.rotation_euler = (1.109, 0.0, 0.8149)
ob_camera.lock_rotations_4d = False
ob_camera.empty_display_type = 'ARROWS'
ob_camera.color = (0.0, 0.0, 0.0, 0.0)
ob_camera.hide_viewport = True
ob_camera.display_type = 'WIRE'
ob_camera.lineart.crease_threshold = 0.0
ob_plane.location = (0.0, 0.0, 0.0)
ob_plane.lineart.crease_threshold = 0.0
_m = ob_plane.modifiers.new('Mirror', 'MIRROR')
_m.use_clip = True
ob_x_1.location = (0.0, 0.0, 0.0)
ob_x_1.hide_viewport = True
ob_x_1.lineart.crease_threshold = 0.0
_m = ob_x_1.modifiers.new('ミラー', 'MIRROR')

# ---- collection membership
col_collection_1.objects.link(ob_x)
col_collection_1.objects.link(ob_lamp)
col_collection_1.objects.link(ob_camera)
col_collection_3.objects.link(ob_plane)
col_collection_3.objects.link(ob_x_1)

# ---- scene / render settings (as saved in the file)
scene.camera = ob_camera
scene.frame_start = 1; scene.frame_end = 250; scene.frame_set(0)
scene.render.engine = 'BLENDER_EEVEE_NEXT'
scene.render.resolution_percentage = 50
scene.render.dither_intensity = 0.0
scene.cycles.use_denoising = False
scene.cycles.samples = 128
scene.cycles.sampling_pattern = 'TABULATED_SOBOL'
scene.cycles.light_sampling_threshold = 0.0
scene.cycles.use_adaptive_sampling = False
scene.cycles.use_light_tree = False
scene.cycles.blur_glossy = 0.0
scene.cycles.sample_clamp_indirect = 0.0
scene.view_settings.view_transform = 'Standard'
bpy.context.view_layer.update()
